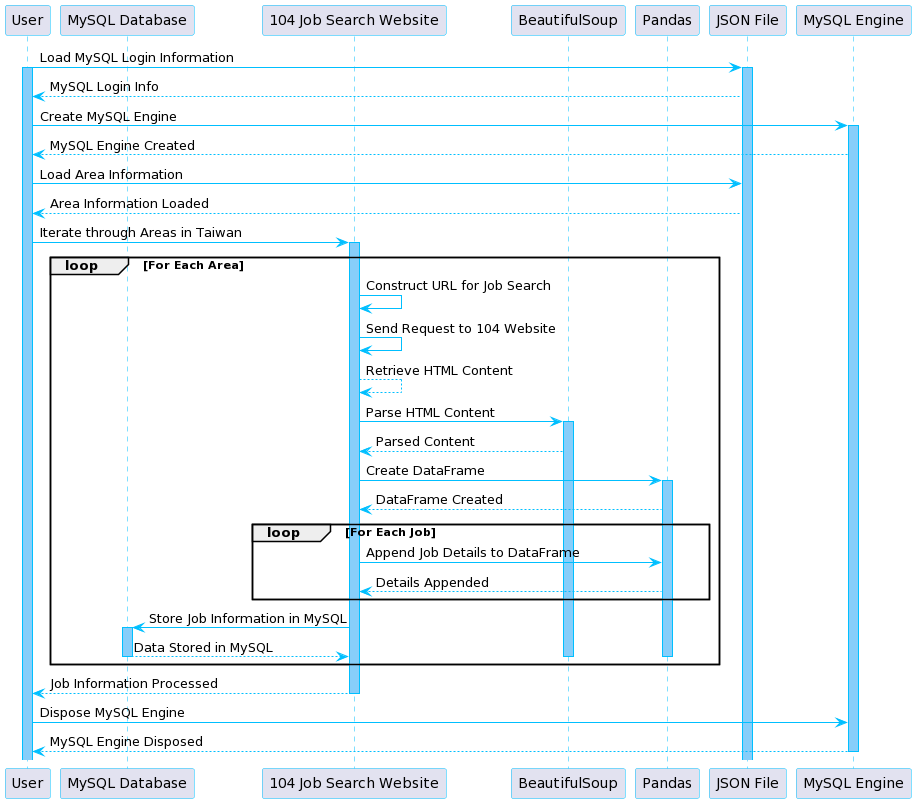

The diagram above was rendered by PlantUML. Its source (embedded in the PNG):
@startuml
!define RECTANGLE_CLASS class
!define RECTANGLE_OBJECT object

skinparam sequence {
  ArrowColor DeepSkyBlue
  LifeLineBorderColor DeepSkyBlue
  LifeLineBackgroundColor LightSkyBlue
  ParticipantBorderColor DeepSkyBlue
}

participant "User" as User
participant "MySQL Database" as MySQLDB
participant "104 Job Search Website" as JobSearchWebsite
participant "BeautifulSoup" as BeautifulSoup
participant "Pandas" as Pandas
participant "JSON File" as JsonFile
participant "MySQL Engine" as SqlAlchemy

User -> JsonFile: Load MySQL Login Information
activate User
activate JsonFile
JsonFile --> User: MySQL Login Info

User -> SqlAlchemy: Create MySQL Engine
activate SqlAlchemy
SqlAlchemy --> User: MySQL Engine Created

User -> JsonFile: Load Area Information
JsonFile --> User: Area Information Loaded

User -> JobSearchWebsite: Iterate through Areas in Taiwan
activate JobSearchWebsite

loop For Each Area
    JobSearchWebsite -> JobSearchWebsite: Construct URL for Job Search
    JobSearchWebsite -> JobSearchWebsite: Send Request to 104 Website
    JobSearchWebsite --> JobSearchWebsite: Retrieve HTML Content
    
    JobSearchWebsite -> BeautifulSoup: Parse HTML Content
    activate BeautifulSoup
    BeautifulSoup --> JobSearchWebsite: Parsed Content

    JobSearchWebsite -> Pandas: Create DataFrame
    activate Pandas
    Pandas --> JobSearchWebsite: DataFrame Created

    loop For Each Job
        JobSearchWebsite -> Pandas: Append Job Details to DataFrame
        Pandas --> JobSearchWebsite: Details Appended
    end

    JobSearchWebsite -> MySQLDB: Store Job Information in MySQL
    activate MySQLDB
    MySQLDB --> JobSearchWebsite: Data Stored in MySQL
    deactivate MySQLDB

    deactivate Pandas
    deactivate BeautifulSoup
end

JobSearchWebsite --> User: Job Information Processed
deactivate JobSearchWebsite

User -> SqlAlchemy: Dispose MySQL Engine
SqlAlchemy --> User: MySQL Engine Disposed
deactivate SqlAlchemy
@enduml